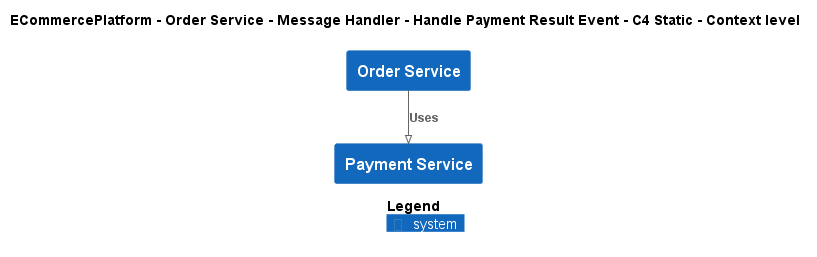

The diagram above was rendered by PlantUML. Its source (embedded in the PNG):
@startuml
!pragma layout smetana
!include ..\..\..\..\..\..\..\.c4s\C4_Context.puml

AddElementTag("c4interflow:lifecycle:new", $bgColor=green, $fontColor=#ffffff, $borderColor=green, $shadowing="False")
AddElementTag("c4interflow:lifecycle:changed", $bgColor=orange, $fontColor=#ffffff, $borderColor=orange, $shadowing="False")
AddElementTag("c4interflow:lifecycle:removed", $bgColor=red, $fontColor=#ffffff, $borderColor=red, $shadowing="False")

AddRelTag("c4interflow:lifecycle:new", $textColor=green, $lineColor=green)
AddRelTag("c4interflow:lifecycle:changed", $textColor=orange, $lineColor=orange)
AddRelTag("c4interflow:lifecycle:removed", $textColor=red, $lineColor=red)

SHOW_PERSON_PORTRAIT()
LAYOUT_TOP_DOWN()

skinparam linetype polyline

title ECommercePlatform - Order Service - Message Handler - Handle Payment Result Event - C4 Static - Context level

System(ECommercePlatform.SoftwareSystems.OrderService, "Order Service", "")
System(ECommercePlatform.SoftwareSystems.PaymentService, "Payment Service", "")

Rel(ECommercePlatform.SoftwareSystems.OrderService, ECommercePlatform.SoftwareSystems.PaymentService, "Uses")


SHOW_LEGEND()
@enduml